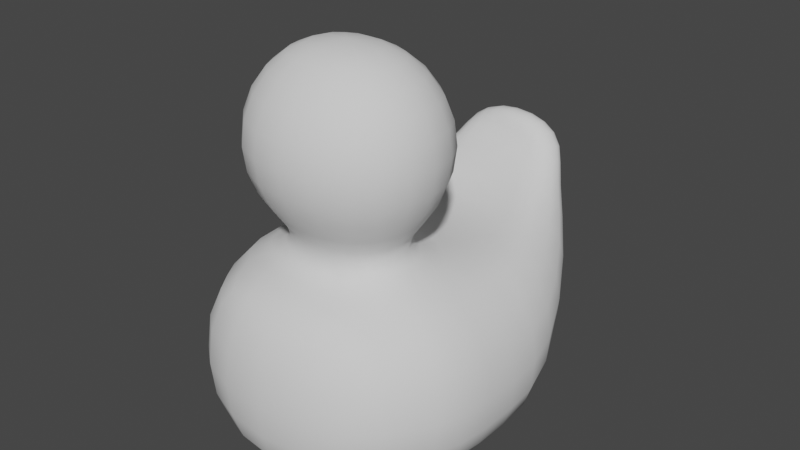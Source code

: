 # Source: ducky.blend  (saved by Blender 3.6.13; exported with 4.5.12 LTS)
import bpy
from mathutils import Matrix  # noqa: F401  (used for matrix-valued properties, if any)

bpy.ops.wm.read_factory_settings(use_empty=True)
scene = bpy.context.scene
scene.name = 'Scene'

# ---- collections
col_collection = bpy.data.collections.new('Collection'); scene.collection.children.link(col_collection)

# ---- world
world_world = bpy.data.worlds.new('World'); scene.world = world_world
world_world.use_nodes = True; world_world.node_tree.nodes.clear()
_N = world_world.node_tree.nodes; _L = world_world.node_tree.links
n0 = _N.new('ShaderNodeOutputWorld'); n0.name = 'World Output'; n0.location = (300, 300)
n1 = _N.new('ShaderNodeBackground'); n1.name = 'Background'; n1.location = (10, 300)
n1.inputs[0].default_value = (0.05088, 0.05088, 0.05088, 1.0)
_L.new(n1.outputs[0], n0.inputs[0])
n0.is_active_output = True
world_world.color = (0.05088, 0.05088, 0.05088)
world_world.use_sun_shadow = False
world_world.sun_shadow_jitter_overblur = 0.0

# ---- meshes
me_sphere = bpy.data.meshes.new('Sphere')
me_sphere.from_pydata([(0.03928, 0.02146, 0.1784), (0.05983, 0.04974, 0.1434), (0.06735, 0.06009, 0.09567), (0.05983, 0.04974, 0.04792), (0.03928, 0.02146, 0.01296), (0.05663, -0.002419, 0.1784), (0.08988, 0.008383, 0.1434), (0.102, 0.01234, 0.09567), (0.08988, 0.008383, 0.04792), (0.05663, -0.002419, 0.01296), (0.05663, -0.03193, 0.1784), (0.08988, -0.04273, 0.1434), (0.102, -0.04669, 0.09567), (0.08988, -0.04273, 0.04792), (0.05663, -0.03193, 0.01296), (0.03928, -0.05581, 0.1784), (0.05983, -0.08409, 0.1434), (0.06735, -0.09444, 0.09567), (0.05983, -0.08409, 0.04792), (0.03928, -0.05581, 0.01296), (0.0, -0.06493, 0.1784), (0.0, -0.09989, 0.1434), (0.0, -0.1127, 0.09567), (0.0, -0.09989, 0.04792), (0.0, -0.06493, 0.01296), (0.0, -0.01718, 0.1912), (0.0, 0.03058, 0.1784), (0.0, 0.06553, 0.1434), (0.0, 0.07833, 0.09567), (0.0, 0.06553, 0.04792), (0.0, 0.03058, 0.01296), (0.03928, 0.02146, -0.008603), (0.05663, -0.002419, -0.008603), (0.05663, -0.03193, -0.008603), (0.03928, -0.05581, -0.008603), (0.0, -0.06493, -0.008603), (0.0, 0.03058, -0.008603), (0.07325, 0.08071, -0.0257), (0.1148, 0.03079, -0.0257), (0.1148, -0.03092, -0.0257), (0.09674, -0.06218, -0.0257), (0.0, -0.07866, -0.01636), (0.0, 0.09978, -0.0257), (0.07837, 0.08542, -0.198), (0.1324, 0.0347, -0.1834), (0.1226, -0.03302, -0.1977), (0.09251, -0.07434, -0.191), (0.0, -0.0957, -0.2188), (0.0, 0.1052, -0.1988), (0.1252, -0.08071, -0.1572), (0.1252, -0.08071, -0.07873), (0.1506, -0.04056, -0.07873), (0.1506, -0.04056, -0.1572), (0.1506, 0.0387, -0.1572), (0.1506, 0.0387, -0.07873), (0.02869, 0.2212, -0.07386), (0.0, 0.2021, 0.01542), (0.08004, 0.1584, -0.018), (0.03373, 0.1934, 0.0009253), (0.0, -0.121, -0.0257), (0.07325, -0.102, -0.0257), (0.0, -0.1286, -0.1955), (0.06027, -0.1132, -0.1955), (0.0, -0.1503, -0.1572), (0.09728, -0.1258, -0.07873), (0.0, -0.1503, -0.07873), (0.09728, -0.1258, -0.1572), (0.0, -0.03054, -0.2155), (0.0, 0.03462, -0.2123), (0.07291, -0.02009, -0.2106), (0.07308, 0.03031, -0.2098), (0.07325, 0.1462, -0.0257), (0.1148, 0.0963, -0.0257), (0.0, 0.1653, -0.0257), (0.07742, 0.1493, -0.1852), (0.1324, 0.1002, -0.1834), (0.0, 0.1691, -0.186), (0.1506, 0.1042, -0.07873), (0.1492, 0.09773, -0.1532), (0.08303, 0.197, -0.09139), (0.0, 0.2277, -0.0705), (0.1085, 0.1803, -0.04188), (0.1067, 0.1886, -0.0845), (0.04365, 0.2187, 0.01984), (0.0, 0.2218, 0.02504), (0.06033, 0.209, 0.006838), (0.03076, 0.2371, -0.0227), (0.0586, 0.2289, -0.01559), (0.0, 0.2424, 0.001456), (0.06966, 0.2204, -0.0004807), (0.06588, 0.2289, -0.0117), (0.03277, 0.2248, 0.04086), (0.0, 0.2245, 0.04691), (0.04945, 0.2241, 0.02464), (0.02599, 0.2552, 0.03276), (0.04772, 0.2532, 0.01734), (0.0, 0.2548, 0.03901), (0.05879, 0.2377, 0.02501), (0.03359, 0.2519, 0.04137), (0.0, 0.2364, 0.05332), (0.05501, 0.251, 0.02054), (0.03737, 0.2386, 0.04584), (0.0, 0.2498, 0.0489)], [], [(30, 29, 3, 4), (28, 27, 1, 2), (26, 25, 0), (29, 28, 2, 3), (27, 26, 0, 1), (3, 2, 7, 8), (1, 0, 5, 6), (4, 3, 8, 9), (2, 1, 6, 7), (0, 25, 5), (8, 7, 12, 13), (6, 5, 10, 11), (9, 8, 13, 14), (7, 6, 11, 12), (5, 25, 10), (13, 12, 17, 18), (11, 10, 15, 16), (14, 13, 18, 19), (12, 11, 16, 17), (10, 25, 15), (18, 17, 22, 23), (16, 15, 20, 21), (19, 18, 23, 24), (17, 16, 21, 22), (15, 25, 20), (4, 9, 32, 31), (9, 14, 33, 32), (19, 24, 35, 34), (14, 19, 34, 33), (30, 4, 31, 36), (32, 33, 39, 38), (36, 31, 37, 42), (33, 34, 40, 39), (31, 32, 38, 37), (34, 35, 41, 40), (49, 50, 64, 66), (53, 52, 45, 44), (54, 53, 78, 77), (52, 49, 46, 45), (44, 43, 74, 75), (42, 37, 71, 73), (37, 38, 72, 71), (39, 40, 50, 51), (51, 50, 49, 52), (53, 44, 75, 78), (38, 54, 77, 72), (38, 39, 51, 54), (54, 51, 52, 53), (46, 49, 66, 62), (50, 40, 60, 64), (66, 63, 61, 62), (60, 59, 65, 64), (64, 65, 63, 66), (40, 41, 59, 60), (47, 46, 62, 61), (68, 48, 43, 70), (47, 67, 69, 46), (67, 68, 70, 69), (44, 45, 69, 70), (43, 44, 70), (46, 69, 45), (73, 71, 58, 56), (72, 77, 81, 57), (78, 75, 79, 82), (71, 72, 57, 58), (74, 76, 80, 55), (75, 74, 55, 79), (43, 48, 76, 74), (79, 55, 86, 87), (81, 82, 90, 89), (57, 81, 89, 85), (82, 79, 87, 90), (56, 58, 83, 84), (55, 80, 88, 86), (77, 78, 82, 81), (89, 90, 100, 97), (83, 85, 93, 91), (85, 89, 97, 93), (90, 87, 95, 100), (84, 83, 91, 92), (86, 88, 96, 94), (58, 57, 85, 83), (102, 98, 94, 96), (98, 100, 95, 94), (91, 93, 97, 101), (101, 97, 100, 98), (92, 91, 101, 99), (99, 101, 98, 102), (87, 86, 94, 95)])
me_sphere.polygons.foreach_set('use_smooth', [True] * 89)
_uv = me_sphere.uv_layers.new(name='UVMap')
_uv.uv.foreach_set('vector', [0.7, 0.1667, 0.7, 0.3333, 0.6, 0.3333, 0.6, 0.1667, 0.7, 0.5, 0.7, 0.6667, 0.6, 0.6667, 0.6, 0.5, 0.7, 0.8333, 0.65, 1.0, 0.6, 0.8333, 0.7, 0.3333, 0.7, 0.5, 0.6, 0.5, 0.6, 0.3333, 0.7, 0.6667, 0.7, 0.8333, 0.6, 0.8333, 0.6, 0.6667, 0.6, 0.3333, 0.6, 0.5, 0.5, 0.5, 0.5, 0.3333, 0.6, 0.6667, 0.6, 0.8333, 0.5, 0.8333, 0.5, 0.6667, 0.6, 0.1667, 0.6, 0.3333, 0.5, 0.3333, 0.5, 0.1667, 0.6, 0.5, 0.6, 0.6667, 0.5, 0.6667, 0.5, 0.5, 0.6, 0.8333, 0.55, 1.0, 0.5, 0.8333, 0.5, 0.3333, 0.5, 0.5, 0.4, 0.5, 0.4, 0.3333, 0.5, 0.6667, 0.5, 0.8333, 0.4, 0.8333, 0.4, 0.6667, 0.5, 0.1667, 0.5, 0.3333, 0.4, 0.3333, 0.4, 0.1667, 0.5, 0.5, 0.5, 0.6667, 0.4, 0.6667, 0.4, 0.5, 0.5, 0.8333, 0.45, 1.0, 0.4, 0.8333, 0.4, 0.3333, 0.4, 0.5, 0.3, 0.5, 0.3, 0.3333, 0.4, 0.6667, 0.4, 0.8333, 0.3, 0.8333, 0.3, 0.6667, 0.4, 0.1667, 0.4, 0.3333, 0.3, 0.3333, 0.3, 0.1667, 0.4, 0.5, 0.4, 0.6667, 0.3, 0.6667, 0.3, 0.5, 0.4, 0.8333, 0.35, 1.0, 0.3, 0.8333, 0.3, 0.3333, 0.3, 0.5, 0.2, 0.5, 0.2, 0.3333, 0.3, 0.6667, 0.3, 0.8333, 0.2, 0.8333, 0.2, 0.6667, 0.3, 0.1667, 0.3, 0.3333, 0.2, 0.3333, 0.2, 0.1667, 0.3, 0.5, 0.3, 0.6667, 0.2, 0.6667, 0.2, 0.5, 0.3, 0.8333, 0.25, 1.0, 0.2, 0.8333, 0.6, 0.1667, 0.5, 0.1667, 0.5, 0.1667, 0.6, 0.1667, 0.5, 0.1667, 0.4, 0.1667, 0.4, 0.1667, 0.5, 0.1667, 0.3, 0.1667, 0.2, 0.1667, 0.2, 0.1667, 0.3, 0.1667, 0.4, 0.1667, 0.3, 0.1667, 0.3, 0.1667, 0.4, 0.1667, 0.7, 0.1667, 0.6, 0.1667, 0.6, 0.1667, 0.7, 0.1667, 0.5, 0.1667, 0.4, 0.1667, 0.4, 0.1667, 0.5, 0.1667, 0.7, 0.1667, 0.6, 0.1667, 0.6, 0.1667, 0.7, 0.1667, 0.4, 0.1667, 0.3, 0.1667, 0.3374, 0.1667, 0.4, 0.1667, 0.6, 0.1667, 0.5, 0.1667, 0.5, 0.1667, 0.6, 0.1667, 0.3, 0.1667, 0.2, 0.1667, 0.2, 0.1667, 0.3374, 0.1667, 0.3374, 0.1667, 0.3374, 0.1667, 0.3, 0.1667, 0.3, 0.1667, 0.5, 0.1667, 0.4, 0.1667, 0.4, 0.1667, 0.5, 0.1667, 0.5, 0.1667, 0.5, 0.1667, 0.5, 0.1667, 0.5, 0.1667, 0.4, 0.1667, 0.3374, 0.1667, 0.3234, 0.1667, 0.4, 0.1667, 0.5, 0.1667, 0.6, 0.1667, 0.6, 0.1667, 0.5, 0.1667, 0.7, 0.1667, 0.6, 0.1667, 0.6, 0.1667, 0.7, 0.1667, 0.6, 0.1667, 0.5, 0.1667, 0.5, 0.1667, 0.6, 0.1667, 0.4, 0.1667, 0.3374, 0.1667, 0.3374, 0.1667, 0.4, 0.1667, 0.4, 0.1667, 0.3374, 0.1667, 0.3374, 0.1667, 0.4, 0.1667, 0.5, 0.1667, 0.5, 0.1667, 0.5, 0.1667, 0.5, 0.1667, 0.5, 0.1667, 0.5, 0.1667, 0.5, 0.1667, 0.5, 0.1667, 0.5, 0.1667, 0.4, 0.1667, 0.4, 0.1667, 0.5, 0.1667, 0.5, 0.1667, 0.4, 0.1667, 0.4, 0.1667, 0.5, 0.1667, 0.3234, 0.1667, 0.3374, 0.1667, 0.3, 0.1667, 0.2737, 0.1667, 0.3374, 0.1667, 0.3374, 0.1667, 0.3, 0.1667, 0.3, 0.1667, 0.3, 0.1667, 0.2, 0.1667, 0.2, 0.1667, 0.2737, 0.1667, 0.3, 0.1667, 0.2, 0.1667, 0.2, 0.1667, 0.3, 0.1667, 0.3, 0.1667, 0.2, 0.1667, 0.2, 0.1667, 0.3, 0.1667, 0.3374, 0.1667, 0.2, 0.1667, 0.2, 0.1667, 0.3, 0.1667, 0.0, 0.0, 0.007681, 0.009576, 0.0, 0.0, 0.0, 0.0, 0.4667, 0.1111, 0.7, 0.1667, 0.6, 0.1667, 0.4, 0.1111, 0.0, 0.0, 0.2333, 0.05556, 0.2, 0.05556, 0.007681, 0.009576, 0.2333, 0.05556, 0.4667, 0.1111, 0.4, 0.1111, 0.2, 0.05556, 0.5, 0.1667, 0.4, 0.1667, 0.2, 0.05556, 0.4, 0.1111, 0.6, 0.1667, 0.5, 0.1667, 0.4, 0.1111, 0.007681, 0.009576, 0.2, 0.05556, 0.4, 0.1667, 0.7, 0.1667, 0.6, 0.1667, 0.6, 0.1667, 0.7, 0.1667, 0.5, 0.1667, 0.5, 0.1667, 0.5, 0.1667, 0.5, 0.1667, 0.5, 0.1667, 0.5, 0.1667, 0.5, 0.1667, 0.5, 0.1667, 0.6, 0.1667, 0.5, 0.1667, 0.5, 0.1667, 0.6, 0.1667, 0.6, 0.1667, 0.7, 0.1667, 0.7, 0.1667, 0.6, 0.1667, 0.5, 0.1667, 0.6, 0.1667, 0.6, 0.1667, 0.5, 0.1667, 0.6, 0.1667, 0.7, 0.1667, 0.7, 0.1667, 0.6, 0.1667, 0.5, 0.1667, 0.6, 0.1667, 0.6, 0.1667, 0.5, 0.1667, 0.5, 0.1667, 0.5, 0.1667, 0.5, 0.1667, 0.5, 0.1667, 0.5, 0.1667, 0.5, 0.1667, 0.5, 0.1667, 0.5, 0.1667, 0.5, 0.1667, 0.5, 0.1667, 0.5, 0.1667, 0.5, 0.1667, 0.7, 0.1667, 0.6, 0.1667, 0.6, 0.1667, 0.7, 0.1667, 0.6, 0.1667, 0.7, 0.1667, 0.7, 0.1667, 0.6, 0.1667, 0.5, 0.1667, 0.5, 0.1667, 0.5, 0.1667, 0.5, 0.1667, 0.5, 0.1667, 0.5, 0.1667, 0.5, 0.1667, 0.5, 0.1667, 0.6, 0.1667, 0.5, 0.1667, 0.5, 0.1667, 0.6, 0.1667, 0.5, 0.1667, 0.5, 0.1667, 0.5, 0.1667, 0.5, 0.1667, 0.5, 0.1667, 0.5, 0.1667, 0.5, 0.1667, 0.5, 0.1667, 0.7, 0.1667, 0.6, 0.1667, 0.6, 0.1667, 0.7, 0.1667, 0.6, 0.1667, 0.7, 0.1667, 0.7, 0.1667, 0.6, 0.1667, 0.6, 0.1667, 0.5, 0.1667, 0.5, 0.1667, 0.6, 0.1667, 0.7, 0.1667, 0.6, 0.1667, 0.6, 0.1667, 0.7, 0.1667, 0.6, 0.1667, 0.5, 0.1667, 0.5, 0.1667, 0.6, 0.1667, 0.6, 0.1667, 0.5, 0.1667, 0.5, 0.1667, 0.6, 0.1667, 0.6, 0.1667, 0.5, 0.1667, 0.5, 0.1667, 0.6, 0.1667, 0.7, 0.1667, 0.6, 0.1667, 0.6, 0.1667, 0.7, 0.1667, 0.7, 0.1667, 0.6, 0.1667, 0.6, 0.1667, 0.7, 0.1667, 0.5, 0.1667, 0.6, 0.1667, 0.6, 0.1667, 0.5, 0.1667])
me_sphere.update()

# ---- objects
ob_sphere = bpy.data.objects.new('Sphere', me_sphere)

# ---- transforms, parenting, visibility, modifiers, constraints
ob_sphere.location = (0.0, 0.0, 0.0)
_m = ob_sphere.modifiers.new('Mirror', 'MIRROR')
_m.use_clip = True
_m = ob_sphere.modifiers.new('Subdivision', 'SUBSURF')
_m.render_levels = 1

# ---- collection membership
col_collection.objects.link(ob_sphere)

# ---- scene / render settings (as saved in the file)
scene.frame_start = 1; scene.frame_end = 250; scene.frame_set(1)
scene.render.engine = 'BLENDER_EEVEE_NEXT'
scene.cycles.sampling_pattern = 'TABULATED_SOBOL'
scene.view_settings.view_transform = 'Filmic'
bpy.context.view_layer.update()

# ---- added for rendering (the .blend has no active camera and no usable light): camera, sun
cam_auto = bpy.data.cameras.new('AutoCamera')
cam_auto.lens = 50.0
cam_auto.sensor_width = 36.0
cam_auto.clip_end = 1000.0
ob_auto_camera = bpy.data.objects.new('AutoCamera', cam_auto)
scene.collection.objects.link(ob_auto_camera)
ob_auto_camera.location = (0.601883, -0.669812, 0.4677)
ob_auto_camera.rotation_euler = (1.09748, -7.21219e-08, 0.694738)
scene.camera = ob_auto_camera
light_auto_sun = bpy.data.lights.new('AutoSun', 'SUN')
light_auto_sun.energy = 3.0
light_auto_sun.angle = 0.0523599
ob_auto_sun = bpy.data.objects.new('AutoSun', light_auto_sun)
scene.collection.objects.link(ob_auto_sun)
ob_auto_sun.rotation_euler = (0.872665, 0.174533, 0.523599)
bpy.context.view_layer.update()

